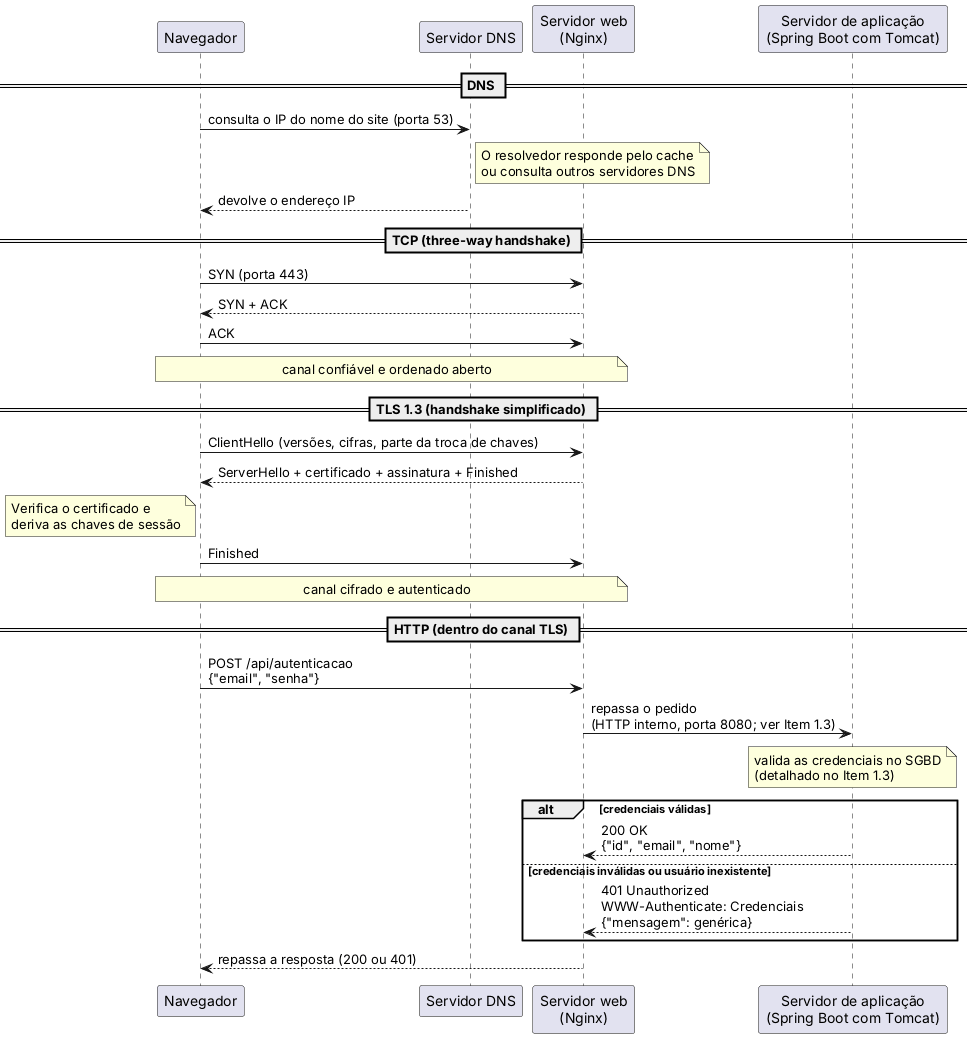

The diagram above was rendered by PlantUML. Its source (embedded in the PNG):
@startuml figura3_sequencia_rede
participant "Navegador" as NAV
participant "Servidor DNS" as DNS
participant "Servidor web\n(Nginx)" as NGINX
participant "Servidor de aplicação\n(Spring Boot com Tomcat)" as APP
== DNS ==
NAV -> DNS : consulta o IP do nome do site (porta 53)
note right of DNS
O resolvedor responde pelo cache
ou consulta outros servidores DNS
end note
DNS --> NAV : devolve o endereço IP
== TCP (three-way handshake) ==
NAV -> NGINX : SYN (porta 443)
NGINX --> NAV : SYN + ACK
NAV -> NGINX : ACK
note over NAV, NGINX : canal confiável e ordenado aberto
== TLS 1.3 (handshake simplificado) ==
NAV -> NGINX : ClientHello (versões, cifras, parte da troca de chaves)
NGINX --> NAV : ServerHello + certificado + assinatura + Finished
note left of NAV
Verifica o certificado e
deriva as chaves de sessão
end note
NAV -> NGINX : Finished
note over NAV, NGINX : canal cifrado e autenticado
== HTTP (dentro do canal TLS) ==
NAV -> NGINX : POST /api/autenticacao\n{"email", "senha"}
NGINX -> APP : repassa o pedido\n(HTTP interno, porta 8080; ver Item 1.3)
note over APP : valida as credenciais no SGBD\n(detalhado no Item 1.3)
alt credenciais válidas
APP --> NGINX : 200 OK\n{"id", "email", "nome"}
else credenciais inválidas ou usuário inexistente
APP --> NGINX : 401 Unauthorized\nWWW-Authenticate: Credenciais\n{"mensagem": genérica}
end
NGINX --> NAV : repassa a resposta (200 ou 401)
@enduml